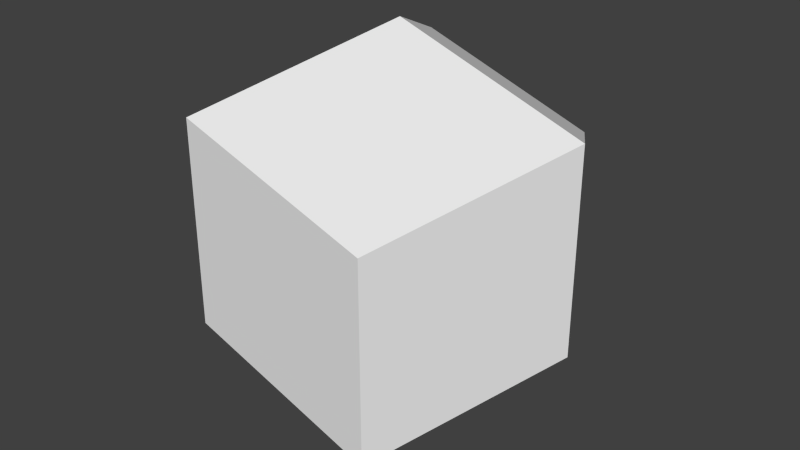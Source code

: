 # Source: hexagon.blend  (saved by Blender 2.71.0; exported with 4.5.12 LTS)
import bpy
from mathutils import Matrix  # noqa: F401  (used for matrix-valued properties, if any)

bpy.ops.wm.read_factory_settings(use_empty=True)
scene = bpy.context.scene
scene.name = 'Scene'

# ---- collections
col_collection_1 = bpy.data.collections.new('Collection 1'); scene.collection.children.link(col_collection_1)

# ---- world
world_world = bpy.data.worlds.new('World'); scene.world = world_world
world_world.color = (0.05088, 0.05088, 0.05088)
world_world.use_sun_shadow = False
world_world.sun_shadow_jitter_overblur = 0.0
world_world.cycles.sampling_method = 'MANUAL'
world_world.cycles.sample_map_resolution = 256

# ---- meshes
me_solid_006 = bpy.data.meshes.new('Solid.006')
me_solid_006.from_pydata([(0.0, 0.0, 0.6667), (0.3143, 0.0, 0.2222), (-0.1571, 0.2722, 0.2222), (-0.1571, -0.2722, 0.2222), (0.3143, 0.0, 0.5556), (0.1571, 0.2722, 0.1111), (-0.1571, 0.2722, 0.5556), (-0.3143, 0.0, 0.1111), (0.1571, -0.2722, 0.1111), (-0.1571, -0.2722, 0.5556), (0.1571, 0.2722, 0.4444), (-0.3143, 0.0, 0.4444), (0.1571, -0.2722, 0.4444), (0.0, 0.0, 0.0)], [], [(0, 4, 10, 6), (0, 6, 11, 9), (0, 9, 12, 4), (1, 5, 10, 4), (1, 4, 12, 8), (1, 8, 13, 5), (2, 6, 10, 5), (2, 5, 13, 7), (2, 7, 11, 6), (3, 9, 11, 7), (3, 7, 13, 8), (3, 8, 12, 9)])
me_solid_006.use_remesh_preserve_volume = False
me_solid_006.use_remesh_preserve_attributes = False
me_solid_006.use_mirror_vertex_groups = False
me_solid_006.update()

# ---- objects
ob_solid_006 = bpy.data.objects.new('Solid.006', me_solid_006)

# ---- transforms, parenting, visibility, modifiers, constraints
ob_solid_006.location = (0.0, 0.0, 0.0)
ob_solid_006.scale = (3.0, 3.0, 3.0)
ob_solid_006.lineart.crease_threshold = 0.0

# ---- collection membership
col_collection_1.objects.link(ob_solid_006)

# ---- scene / render settings (as saved in the file)
scene.frame_start = 1; scene.frame_end = 250; scene.frame_set(1)
scene.render.engine = 'BLENDER_EEVEE_NEXT'
scene.render.resolution_percentage = 50
scene.render.dither_intensity = 0.0
scene.cycles.use_denoising = False
scene.cycles.samples = 10
scene.cycles.sampling_pattern = 'TABULATED_SOBOL'
scene.cycles.light_sampling_threshold = 0.0
scene.cycles.use_adaptive_sampling = False
scene.cycles.use_light_tree = False
scene.cycles.blur_glossy = 0.0
scene.cycles.volume_bounces = 1
scene.cycles.pixel_filter_type = 'GAUSSIAN'
scene.cycles.sample_clamp_indirect = 0.0
scene.view_settings.view_transform = 'Standard'
bpy.context.view_layer.update()

# ---- added for rendering (the .blend has no active camera and no usable light): camera, sun
cam_auto = bpy.data.cameras.new('AutoCamera')
cam_auto.lens = 50.0
cam_auto.sensor_width = 36.0
cam_auto.clip_end = 1000.0
ob_auto_camera = bpy.data.objects.new('AutoCamera', cam_auto)
scene.collection.objects.link(ob_auto_camera)
ob_auto_camera.location = (2.95815, -3.54978, 3.36652)
ob_auto_camera.rotation_euler = (1.09748, -7.21219e-08, 0.694738)
scene.camera = ob_auto_camera
light_auto_sun = bpy.data.lights.new('AutoSun', 'SUN')
light_auto_sun.energy = 3.0
light_auto_sun.angle = 0.0523599
ob_auto_sun = bpy.data.objects.new('AutoSun', light_auto_sun)
scene.collection.objects.link(ob_auto_sun)
ob_auto_sun.rotation_euler = (0.872665, 0.174533, 0.523599)
bpy.context.view_layer.update()
